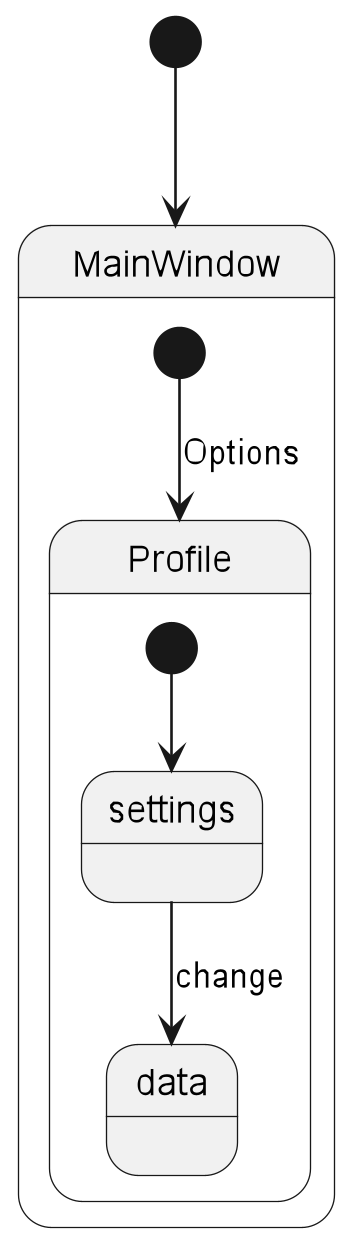

The diagram above was rendered by PlantUML. Its source (embedded in the PNG):
@startuml
'https://plantuml.com/state-diagram

scale 350 width
[*] --> MainWindow

state MainWindow {
  [*] --> Profile: Options
}

state Profile{
[*] --> settings
settings --> data :change
}

@enduml